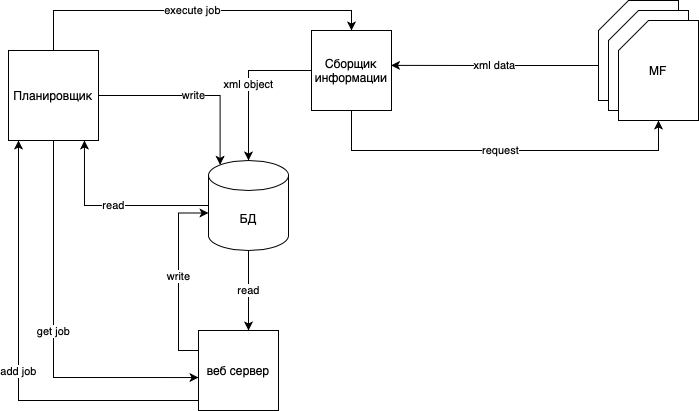

The diagram above was exported from draw.io. Its source (the exported page's mxGraphModel, read from the mxfile embedded in the PNG):
<mxGraphModel dx="946" dy="662" grid="1" gridSize="10" guides="1" tooltips="1" connect="1" arrows="1" fold="1" page="1" pageScale="1" pageWidth="827" pageHeight="1169" math="0" shadow="0">
  <root>
    <mxCell id="qXspWOL2_PYCyPUv4cmj-0" />
    <mxCell id="qXspWOL2_PYCyPUv4cmj-1" parent="qXspWOL2_PYCyPUv4cmj-0" />
    <mxCell id="02y0DMDXajR5OO_rcJz1-10" value="request" style="edgeStyle=orthogonalEdgeStyle;rounded=0;orthogonalLoop=1;jettySize=auto;html=1;exitX=0.5;exitY=1;exitDx=0;exitDy=0;entryX=0.5;entryY=1;entryDx=0;entryDy=0;entryPerimeter=0;" parent="qXspWOL2_PYCyPUv4cmj-1" source="qXspWOL2_PYCyPUv4cmj-2" target="02y0DMDXajR5OO_rcJz1-1" edge="1">
      <mxGeometry relative="1" as="geometry">
        <Array as="points">
          <mxPoint x="373" y="230" />
          <mxPoint x="680" y="230" />
        </Array>
      </mxGeometry>
    </mxCell>
    <mxCell id="02y0DMDXajR5OO_rcJz1-11" value="xml object" style="edgeStyle=orthogonalEdgeStyle;rounded=0;orthogonalLoop=1;jettySize=auto;html=1;exitX=0;exitY=0.5;exitDx=0;exitDy=0;" parent="qXspWOL2_PYCyPUv4cmj-1" source="qXspWOL2_PYCyPUv4cmj-2" target="qXspWOL2_PYCyPUv4cmj-5" edge="1">
      <mxGeometry relative="1" as="geometry" />
    </mxCell>
    <mxCell id="qXspWOL2_PYCyPUv4cmj-2" value="Сборщик информации" style="whiteSpace=wrap;html=1;aspect=fixed;" parent="qXspWOL2_PYCyPUv4cmj-1" vertex="1">
      <mxGeometry x="333" y="110" width="80" height="80" as="geometry" />
    </mxCell>
    <mxCell id="02y0DMDXajR5OO_rcJz1-16" value="write" style="edgeStyle=orthogonalEdgeStyle;rounded=0;orthogonalLoop=1;jettySize=auto;html=1;exitX=1;exitY=0.5;exitDx=0;exitDy=0;entryX=0.145;entryY=0;entryDx=0;entryDy=4.35;entryPerimeter=0;" parent="qXspWOL2_PYCyPUv4cmj-1" source="qXspWOL2_PYCyPUv4cmj-3" target="qXspWOL2_PYCyPUv4cmj-5" edge="1">
      <mxGeometry relative="1" as="geometry" />
    </mxCell>
    <mxCell id="02y0DMDXajR5OO_rcJz1-18" value="execute job" style="edgeStyle=orthogonalEdgeStyle;rounded=0;orthogonalLoop=1;jettySize=auto;html=1;exitX=0.5;exitY=0;exitDx=0;exitDy=0;entryX=0.5;entryY=0;entryDx=0;entryDy=0;" parent="qXspWOL2_PYCyPUv4cmj-1" source="qXspWOL2_PYCyPUv4cmj-3" target="qXspWOL2_PYCyPUv4cmj-2" edge="1">
      <mxGeometry relative="1" as="geometry" />
    </mxCell>
    <mxCell id="v7EMO1Er-Pa7RDiNjYEt-9" value="get job" style="edgeStyle=orthogonalEdgeStyle;rounded=0;orthogonalLoop=1;jettySize=auto;html=1;exitX=0.5;exitY=1;exitDx=0;exitDy=0;entryX=0;entryY=0.588;entryDx=0;entryDy=0;entryPerimeter=0;" parent="qXspWOL2_PYCyPUv4cmj-1" source="qXspWOL2_PYCyPUv4cmj-3" target="qXspWOL2_PYCyPUv4cmj-4" edge="1">
      <mxGeometry relative="1" as="geometry" />
    </mxCell>
    <mxCell id="qXspWOL2_PYCyPUv4cmj-3" value="Планировщик" style="whiteSpace=wrap;html=1;aspect=fixed;" parent="qXspWOL2_PYCyPUv4cmj-1" vertex="1">
      <mxGeometry x="30" y="130" width="90" height="90" as="geometry" />
    </mxCell>
    <mxCell id="v7EMO1Er-Pa7RDiNjYEt-5" value="write" style="edgeStyle=orthogonalEdgeStyle;rounded=0;orthogonalLoop=1;jettySize=auto;html=1;exitX=0;exitY=0.25;exitDx=0;exitDy=0;entryX=0;entryY=0;entryDx=0;entryDy=52.5;entryPerimeter=0;" parent="qXspWOL2_PYCyPUv4cmj-1" source="qXspWOL2_PYCyPUv4cmj-4" target="qXspWOL2_PYCyPUv4cmj-5" edge="1">
      <mxGeometry relative="1" as="geometry" />
    </mxCell>
    <mxCell id="qXspWOL2_PYCyPUv4cmj-4" value="веб сервер" style="whiteSpace=wrap;html=1;aspect=fixed;" parent="qXspWOL2_PYCyPUv4cmj-1" vertex="1">
      <mxGeometry x="220" y="410" width="80" height="80" as="geometry" />
    </mxCell>
    <mxCell id="v7EMO1Er-Pa7RDiNjYEt-3" value="read" style="edgeStyle=orthogonalEdgeStyle;rounded=0;orthogonalLoop=1;jettySize=auto;html=1;exitX=0;exitY=0.5;exitDx=0;exitDy=0;exitPerimeter=0;entryX=0.844;entryY=1;entryDx=0;entryDy=0;entryPerimeter=0;" parent="qXspWOL2_PYCyPUv4cmj-1" source="qXspWOL2_PYCyPUv4cmj-5" target="qXspWOL2_PYCyPUv4cmj-3" edge="1">
      <mxGeometry relative="1" as="geometry" />
    </mxCell>
    <mxCell id="v7EMO1Er-Pa7RDiNjYEt-11" value="read" style="edgeStyle=orthogonalEdgeStyle;rounded=0;orthogonalLoop=1;jettySize=auto;html=1;exitX=0.5;exitY=1;exitDx=0;exitDy=0;exitPerimeter=0;entryX=0.625;entryY=0;entryDx=0;entryDy=0;entryPerimeter=0;" parent="qXspWOL2_PYCyPUv4cmj-1" source="qXspWOL2_PYCyPUv4cmj-5" target="qXspWOL2_PYCyPUv4cmj-4" edge="1">
      <mxGeometry relative="1" as="geometry" />
    </mxCell>
    <mxCell id="qXspWOL2_PYCyPUv4cmj-5" value="БД" style="shape=cylinder3;whiteSpace=wrap;html=1;boundedLbl=1;backgroundOutline=1;size=15;" parent="qXspWOL2_PYCyPUv4cmj-1" vertex="1">
      <mxGeometry x="230" y="240" width="80" height="90" as="geometry" />
    </mxCell>
    <mxCell id="02y0DMDXajR5OO_rcJz1-19" value="xml data" style="edgeStyle=orthogonalEdgeStyle;rounded=0;orthogonalLoop=1;jettySize=auto;html=1;exitX=0;exitY=0;exitDx=0;exitDy=65;exitPerimeter=0;entryX=0.994;entryY=0.436;entryDx=0;entryDy=0;entryPerimeter=0;" parent="qXspWOL2_PYCyPUv4cmj-1" source="qXspWOL2_PYCyPUv4cmj-10" target="qXspWOL2_PYCyPUv4cmj-2" edge="1">
      <mxGeometry relative="1" as="geometry" />
    </mxCell>
    <mxCell id="qXspWOL2_PYCyPUv4cmj-10" value="Веб сайт" style="shape=card;whiteSpace=wrap;html=1;" parent="qXspWOL2_PYCyPUv4cmj-1" vertex="1">
      <mxGeometry x="620" y="80" width="80" height="100" as="geometry" />
    </mxCell>
    <mxCell id="02y0DMDXajR5OO_rcJz1-0" value="Веб сайт" style="shape=card;whiteSpace=wrap;html=1;" parent="qXspWOL2_PYCyPUv4cmj-1" vertex="1">
      <mxGeometry x="630" y="90" width="80" height="100" as="geometry" />
    </mxCell>
    <mxCell id="02y0DMDXajR5OO_rcJz1-1" value="MF" style="shape=card;whiteSpace=wrap;html=1;" parent="qXspWOL2_PYCyPUv4cmj-1" vertex="1">
      <mxGeometry x="640" y="100" width="80" height="100" as="geometry" />
    </mxCell>
    <mxCell id="v7EMO1Er-Pa7RDiNjYEt-0" value="add job" style="edgeStyle=orthogonalEdgeStyle;rounded=0;orthogonalLoop=1;jettySize=auto;html=1;exitX=0;exitY=0.6;exitDx=0;exitDy=0;exitPerimeter=0;" parent="qXspWOL2_PYCyPUv4cmj-1" source="qXspWOL2_PYCyPUv4cmj-4" edge="1">
      <mxGeometry relative="1" as="geometry">
        <mxPoint x="240" y="300" as="sourcePoint" />
        <mxPoint x="40" y="220" as="targetPoint" />
        <Array as="points">
          <mxPoint x="220" y="480" />
          <mxPoint x="40" y="480" />
        </Array>
      </mxGeometry>
    </mxCell>
  </root>
</mxGraphModel>